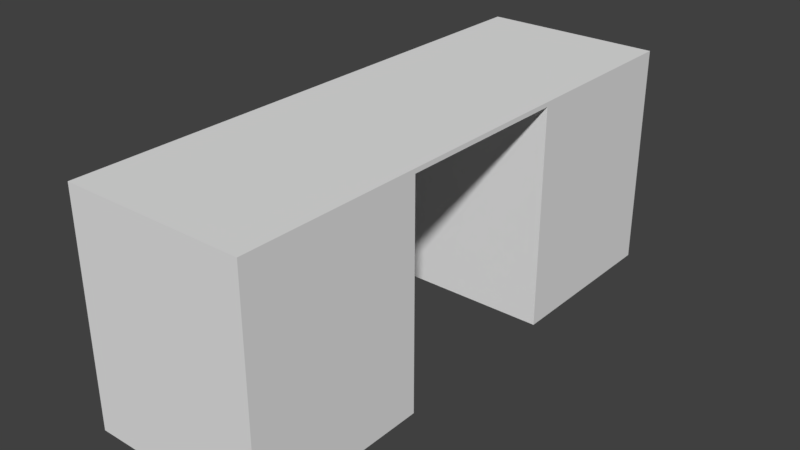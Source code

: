 # Source: HallWallBreak_2x6x2.5.blend  (saved by Blender 2.79.0; exported with 4.5.12 LTS)
import bpy
from mathutils import Matrix  # noqa: F401  (used for matrix-valued properties, if any)

bpy.ops.wm.read_factory_settings(use_empty=True)
scene = bpy.context.scene
scene.name = 'Scene'

# ---- collections
col_collection_1 = bpy.data.collections.new('Collection 1'); scene.collection.children.link(col_collection_1)

# ---- materials (node trees are filled in below, after node groups)
mat_wall = bpy.data.materials.new('Wall')
mat_wall.alpha_threshold = 0.0
mat_wall.use_transparent_shadow = False
mat_wall.roughness = 0.5
mat_wall.specular_intensity = 0.0
mat_wall.line_color = (0.0, 0.0, 0.0, 1.0)

# ---- material node trees

# ---- world
world_world = bpy.data.worlds.new('World'); scene.world = world_world
world_world.color = (0.05088, 0.05088, 0.05088)
world_world.use_sun_shadow = False
world_world.sun_shadow_jitter_overblur = 0.0
world_world.cycles.sampling_method = 'MANUAL'

# ---- meshes
me_hallwallbreak_2x6x2_5 = bpy.data.meshes.new('HallWallBreak_2x6x2.5')
me_hallwallbreak_2x6x2_5.from_pydata([(2.0, -2.623e-07, -6.0), (2.0, 7.816e-15, 1.788e-07), (0.0, 0.0, 0.0), (4.768e-07, -2.623e-07, -6.0), (2.0, 2.5, -6.0), (2.0, 2.5, 6.656e-07), (-2.384e-07, 2.5, -2.881e-07), (1.788e-07, 2.5, -6.0), (2.0, -1.748e-07, -4.0), (3.128e-07, -1.748e-07, -4.0), (2.0, 2.5, -4.0), (3.529e-08, 2.5, -4.0), (2.0, -8.742e-08, -2.0), (2.0, 2.5, -2.0), (1.527e-07, -8.742e-08, -2.0), (-1.048e-07, 2.5, -2.0), (9.321e-08, 2.45, -4.0), (2.0, 2.45, -4.0), (-5.109e-08, 2.45, -2.0), (2.0, 2.45, -2.0)], [], [(12, 1, 2, 14), (13, 15, 6, 5), (12, 19, 13, 5, 1), (1, 5, 6, 2), (9, 16, 11, 7, 3), (18, 15, 11, 16), (4, 0, 3, 7), (4, 7, 11, 10), (0, 8, 9, 3), (0, 4, 10, 17, 8), (17, 10, 13, 19), (10, 11, 15, 13), (18, 19, 12, 14), (17, 19, 18, 16), (16, 9, 8, 17), (2, 6, 15, 18, 14)])
_uv = me_hallwallbreak_2x6x2_5.uv_layers.new(name='UVMap')
_uv.uv.foreach_set('vector', [0.0, 0.0, 0.0, 0.0, 0.0, 0.0, 0.0, 0.0, 0.0, 0.0, 0.0, 0.0, 0.0, 0.0, 0.0, 0.0, 1.0, -1.729e-05, 1.0, 0.7159, 1.0, 0.7305, 0.003599, 0.7305, 0.003599, -1.72e-05, 0.0, 0.0, 0.0, 0.0, 0.0, 0.0, 0.0, 0.0, 0.0, 0.0, 0.0, 0.0, 0.0, 0.0, 0.0, 0.0, 0.0, 0.0, 0.0, 0.0, 0.0, 0.0, 0.0, 0.0, 0.0, 0.0, 0.0, 0.0, 0.0, 0.0, 0.0, 0.0, 0.0, 0.0, 0.0, 0.0, 0.0, 0.0, 0.0, 0.0, 0.0, 0.0, 0.0, 0.0, 0.0, 0.0, 0.0, 0.0, 0.0, 0.0, 0.9946, -0.001998, 0.9946, 0.7286, 0.001453, 0.7286, 0.001453, 0.7139, 0.001453, -0.001998, 1.001, 0.726, 1.001, 0.7427, 0.0008124, 0.7427, 0.0008125, 0.726, 0.0, 0.0, 0.0, 0.0, 0.0, 0.0, 0.0, 0.0, 1.0, 0.7341, 0.003462, 0.7341, 0.003462, -0.003638, 1.0, -0.003638, 0.4193, 0.4193, 0.5807, 0.4193, 0.5807, 0.5807, 0.4193, 0.5807, 0.004059, 0.7355, 0.004059, -0.001182, 0.9959, -0.001182, 0.9959, 0.7355, 0.0, 0.0, 0.0, 0.0, 0.0, 0.0, 0.0, 0.0, 0.0, 0.0])
me_hallwallbreak_2x6x2_5.materials.append(mat_wall)
me_hallwallbreak_2x6x2_5.use_remesh_preserve_volume = False
me_hallwallbreak_2x6x2_5.use_remesh_preserve_attributes = False
me_hallwallbreak_2x6x2_5.use_mirror_vertex_groups = False
me_hallwallbreak_2x6x2_5.update()

# ---- objects
ob_hallwallbreak_2x6x2_5 = bpy.data.objects.new('HallWallBreak_2x6x2.5', me_hallwallbreak_2x6x2_5)

# ---- transforms, parenting, visibility, modifiers, constraints
ob_hallwallbreak_2x6x2_5.location = (-1.192e-07, 1.788e-07, 0.0)
ob_hallwallbreak_2x6x2_5.rotation_euler = (1.571, -0.0, 0.0)
ob_hallwallbreak_2x6x2_5.lock_rotations_4d = False
ob_hallwallbreak_2x6x2_5.empty_display_type = 'ARROWS'
ob_hallwallbreak_2x6x2_5.lineart.crease_threshold = 0.0

# ---- collection membership
col_collection_1.objects.link(ob_hallwallbreak_2x6x2_5)

# ---- scene / render settings (as saved in the file)
scene.frame_start = 1; scene.frame_end = 250; scene.frame_set(79)
scene.render.engine = 'BLENDER_EEVEE_NEXT'
scene.render.resolution_percentage = 50
scene.render.dither_intensity = 0.0
scene.cycles.use_denoising = False
scene.cycles.samples = 128
scene.cycles.sampling_pattern = 'TABULATED_SOBOL'
scene.cycles.use_adaptive_sampling = False
scene.cycles.use_light_tree = False
scene.cycles.blur_glossy = 0.0
scene.cycles.sample_clamp_indirect = 0.0
scene.view_settings.view_transform = 'Standard'
bpy.context.view_layer.update()

# ---- added for rendering (the .blend has no active camera and no usable light): camera, sun
cam_auto = bpy.data.cameras.new('AutoCamera')
cam_auto.lens = 50.0
cam_auto.sensor_width = 36.0
cam_auto.clip_end = 1000.0
ob_auto_camera = bpy.data.objects.new('AutoCamera', cam_auto)
scene.collection.objects.link(ob_auto_camera)
ob_auto_camera.location = (7.29221, -4.55065, 6.28377)
ob_auto_camera.rotation_euler = (1.09748, -7.21219e-08, 0.694738)
scene.camera = ob_auto_camera
light_auto_sun = bpy.data.lights.new('AutoSun', 'SUN')
light_auto_sun.energy = 3.0
light_auto_sun.angle = 0.0523599
ob_auto_sun = bpy.data.objects.new('AutoSun', light_auto_sun)
scene.collection.objects.link(ob_auto_sun)
ob_auto_sun.rotation_euler = (0.872665, 0.174533, 0.523599)
bpy.context.view_layer.update()

